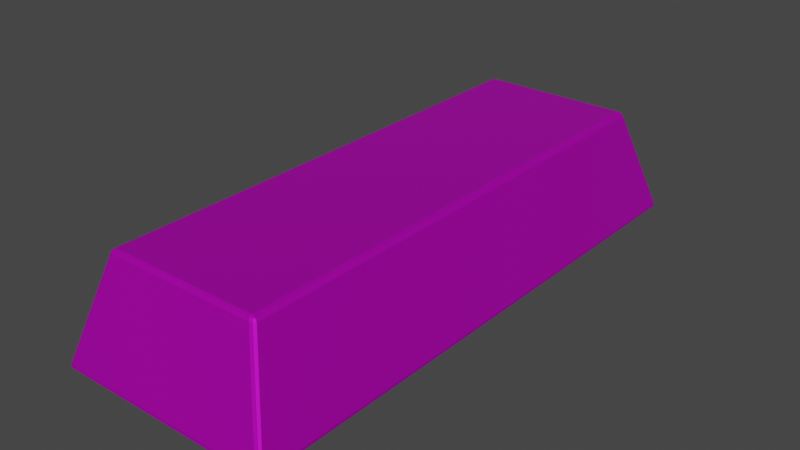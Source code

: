# Source: gold.blend  (saved by Blender 3.5.10; exported with 4.5.12 LTS)
import bpy
from mathutils import Matrix  # noqa: F401  (used for matrix-valued properties, if any)

bpy.ops.wm.read_factory_settings(use_empty=True)
scene = bpy.context.scene
scene.name = 'Scene'

# ---- collections
col_collection = bpy.data.collections.new('Collection'); scene.collection.children.link(col_collection)

# ---- images (referenced by path relative to the original .blend; pixels are not part of the script)
import os
ASSET_DIR = os.environ.get("B2B_ASSET_DIR", "")  # directory of the original .blend (textures are referenced by path, not embedded)
HERE = os.path.dirname(os.path.abspath(__file__))  # packed textures are extracted next to this script under _unpacked/

def load_image(name, relpath, width, height, colorspace="sRGB"):
    """Load a texture the original file referenced (path relative to the .blend, or extracted next to this script)."""
    p = next((c for c in (os.path.join(HERE, relpath), os.path.join(ASSET_DIR, relpath)) if relpath and os.path.exists(c)), "")
    if p:
        img = bpy.data.images.load(p, check_existing=True)
        img.name = name
    else:  # same state as the original file: an image datablock whose file is absent (Cycles renders it pink)
        img = bpy.data.images.new(name, width, height)
        img.source = "FILE"
        img.filepath = "//" + (relpath or name)
    img.colorspace_settings.name = colorspace
    return img
img_gold = load_image('gold', 'gold.png', 1024, 1024, 'sRGB')

# ---- materials (node trees are filled in below, after node groups)
mat_material_001 = bpy.data.materials.new('Material.001')
mat_material_001.use_transparent_shadow = False

# ---- material node trees
mat_material_001.use_nodes = True; mat_material_001.node_tree.nodes.clear()
_N = mat_material_001.node_tree.nodes; _L = mat_material_001.node_tree.links
n0 = _N.new('ShaderNodeBsdfPrincipled'); n0.name = 'Principled BSDF'; n0.location = (10, 300)
n0.distribution = 'GGX'
n0.subsurface_method = 'RANDOM_WALK_SKIN'
n0.inputs[1].default_value = 0.7523
n0.inputs[3].default_value = 1.45
n0.inputs[13].default_value = 0.7752
n0.inputs[27].default_value = (0.0, 0.0, 0.0, 1.0)
n0.inputs[28].default_value = 1.0
n1 = _N.new('ShaderNodeOutputMaterial'); n1.name = 'Material Output'; n1.location = (300, 300)
n2 = _N.new('ShaderNodeTexImage'); n2.name = 'Image Texture'; n2.location = (-280, 275)
n2.image = img_gold
n2.interpolation = 'Closest'
_L.new(n0.outputs[0], n1.inputs[0])
_L.new(n2.outputs[0], n0.inputs[0])
n1.is_active_output = True

# ---- world
world_world = bpy.data.worlds.new('World'); scene.world = world_world
world_world.use_nodes = True; world_world.node_tree.nodes.clear()
_N = world_world.node_tree.nodes; _L = world_world.node_tree.links
n0 = _N.new('ShaderNodeOutputWorld'); n0.name = 'World Output'; n0.location = (300, 300)
n1 = _N.new('ShaderNodeBackground'); n1.name = 'Background'; n1.location = (10, 300)
n1.inputs[0].default_value = (0.05088, 0.05088, 0.05088, 1.0)
_L.new(n1.outputs[0], n0.inputs[0])
n0.is_active_output = True
world_world.color = (0.05088, 0.05088, 0.05088)
world_world.use_sun_shadow = False
world_world.sun_shadow_jitter_overblur = 0.0

# ---- meshes
me_cube = bpy.data.meshes.new('Cube')
me_cube.from_pydata([(-0.2537, -0.09608, 0.0), (-0.2523, -0.09887, 0.003758), (-0.2552, -0.09487, 0.003556), (-0.2532, -0.09854, 0.001142), (-0.2547, -0.09785, 0.001546), (-0.2543, -0.09769, 0.003657), (-0.2553, -0.09571, 0.0009996), (-0.2251, -0.0723, 0.0925), (-0.2242, -0.06726, 0.09626), (-0.2279, -0.06818, 0.0927), (-0.2247, -0.07036, 0.09516), (-0.2262, -0.06997, 0.09482), (-0.2264, -0.06772, 0.09521), (-0.227, -0.07093, 0.09311), (-0.2537, 0.09608, 0.0), (-0.2552, 0.09487, 0.003556), (-0.2523, 0.09887, 0.003758), (-0.2553, 0.09571, 0.0009996), (-0.2547, 0.09785, 0.001546), (-0.2543, 0.09769, 0.003657), (-0.2532, 0.09854, 0.001142), (-0.2242, 0.06726, 0.09626), (-0.2251, 0.0723, 0.0925), (-0.2279, 0.06818, 0.0927), (-0.2247, 0.07036, 0.09516), (-0.2262, 0.06997, 0.09482), (-0.227, 0.07093, 0.09311), (-0.2264, 0.06772, 0.09521), (0.2537, -0.09608, 0.0), (0.2552, -0.09487, 0.003556), (0.2523, -0.09887, 0.003758), (0.2553, -0.09571, 0.0009996), (0.2547, -0.09785, 0.001546), (0.2543, -0.09769, 0.003657), (0.2532, -0.09854, 0.001142), (0.2242, -0.06726, 0.09626), (0.2251, -0.0723, 0.0925), (0.2279, -0.06818, 0.0927), (0.2247, -0.07036, 0.09516), (0.2262, -0.06997, 0.09482), (0.227, -0.07093, 0.09311), (0.2264, -0.06772, 0.09521), (0.2537, 0.09608, 0.0), (0.2523, 0.09887, 0.003758), (0.2552, 0.09487, 0.003556), (0.2532, 0.09854, 0.001142), (0.2547, 0.09785, 0.001546), (0.2543, 0.09769, 0.003657), (0.2553, 0.09571, 0.0009996), (0.2242, 0.06726, 0.09626), (0.2279, 0.06818, 0.0927), (0.2251, 0.0723, 0.0925), (0.2264, 0.06772, 0.09521), (0.2262, 0.06997, 0.09482), (0.227, 0.07093, 0.09311), (0.2247, 0.07036, 0.09516)], [], [(30, 36, 7, 1), (44, 50, 37, 29), (49, 21, 8, 35), (2, 9, 23, 15), (16, 22, 51, 43), (0, 3, 4, 6), (1, 5, 4, 3), (2, 6, 4, 5), (7, 10, 11, 13), (8, 12, 11, 10), (9, 13, 11, 12), (14, 17, 18, 20), (15, 19, 18, 17), (16, 20, 18, 19), (21, 24, 25, 27), (22, 26, 25, 24), (23, 27, 25, 26), (28, 31, 32, 34), (29, 33, 32, 31), (30, 34, 32, 33), (35, 38, 39, 41), (36, 40, 39, 38), (37, 41, 39, 40), (42, 45, 46, 48), (43, 47, 46, 45), (44, 48, 46, 47), (49, 52, 53, 55), (50, 54, 53, 52), (51, 55, 53, 54), (14, 0, 6, 17), (17, 6, 2, 15), (1, 7, 13, 5), (5, 13, 9, 2), (8, 21, 27, 12), (12, 27, 23, 9), (22, 16, 19, 26), (26, 19, 15, 23), (42, 14, 20, 45), (45, 20, 16, 43), (21, 49, 55, 24), (24, 55, 51, 22), (50, 44, 47, 54), (54, 47, 43, 51), (28, 42, 48, 31), (31, 48, 44, 29), (49, 35, 41, 52), (52, 41, 37, 50), (36, 30, 33, 40), (40, 33, 29, 37), (0, 28, 34, 3), (3, 34, 30, 1), (35, 8, 10, 38), (38, 10, 7, 36), (14, 42, 28, 0)])
_uv = me_cube.uv_layers.new(name='UVMap')
_uv.uv.foreach_set('vector', [0.6946, 0.007545, 0.8335, 0.04904, 0.8335, 0.7369, 0.6946, 0.7784, 0.8494, 0.008492, 0.9917, 0.04927, 0.9917, 0.2576, 0.8494, 0.2983, 0.3081, 0.8224, 0.3081, 0.0001638, 0.5547, 0.0001638, 0.5547, 0.8224, 0.9923, 0.6052, 0.8501, 0.5644, 0.8501, 0.3561, 0.9923, 0.3153, 0.5397, 0.007545, 0.6785, 0.04904, 0.6785, 0.7369, 0.5397, 0.7784, 0.3012, 0.7815, 0.305, 0.7807, 0.3039, 0.7829, 0.3007, 0.7838, 0.6946, 0.7784, 0.6946, 0.7814, 0.6914, 0.782, 0.6907, 0.7798, 0.9923, 0.6052, 0.9961, 0.6065, 0.995, 0.6097, 0.9917, 0.6095, 0.8335, 0.7369, 0.8378, 0.7362, 0.8373, 0.7385, 0.8346, 0.7397, 0.5231, 0.007213, 0.5238, 0.003942, 0.5272, 0.00427, 0.5278, 0.006521, 0.8501, 0.5644, 0.849, 0.5686, 0.8461, 0.5671, 0.8457, 0.5637, 0.007701, 0.7815, 0.008267, 0.7838, 0.004994, 0.7829, 0.003942, 0.7807, 0.9923, 0.3153, 0.9917, 0.311, 0.995, 0.3108, 0.9961, 0.314, 0.5397, 0.007545, 0.5357, 0.006135, 0.5364, 0.003942, 0.5397, 0.004526, 0.3176, 0.007213, 0.3129, 0.006521, 0.3135, 0.00427, 0.3169, 0.003942, 0.6785, 0.04904, 0.6796, 0.04628, 0.6824, 0.04748, 0.6828, 0.04973, 0.8501, 0.3561, 0.8457, 0.3568, 0.8461, 0.3534, 0.849, 0.3519, 0.3012, 0.006336, 0.3007, 0.003942, 0.3039, 0.004864, 0.305, 0.007057, 0.8494, 0.2983, 0.85, 0.3026, 0.8468, 0.3029, 0.8457, 0.2996, 0.6946, 0.007545, 0.6907, 0.006135, 0.6914, 0.003942, 0.6946, 0.004526, 0.5231, 0.6923, 0.5278, 0.693, 0.5272, 0.6952, 0.5238, 0.6956, 0.8335, 0.04904, 0.8346, 0.04628, 0.8373, 0.04748, 0.8378, 0.04973, 0.9917, 0.2576, 0.9961, 0.2569, 0.9956, 0.2603, 0.9927, 0.2618, 0.007701, 0.006336, 0.003942, 0.007057, 0.004994, 0.004864, 0.008267, 0.003942, 0.5397, 0.7784, 0.5397, 0.7814, 0.5364, 0.782, 0.5357, 0.7798, 0.8494, 0.008492, 0.8457, 0.007214, 0.8468, 0.003942, 0.85, 0.004192, 0.3176, 0.6923, 0.3169, 0.6956, 0.3135, 0.6952, 0.3129, 0.693, 0.9917, 0.04927, 0.9927, 0.04506, 0.9956, 0.04653, 0.9961, 0.04997, 0.6785, 0.7369, 0.6828, 0.7362, 0.6824, 0.7385, 0.6796, 0.7397, 0.007701, 0.7815, 0.3012, 0.7815, 0.3007, 0.7838, 0.008267, 0.7838, 0.9961, 0.314, 0.9961, 0.6065, 0.9923, 0.6052, 0.9923, 0.3153, 0.6946, 0.7784, 0.8335, 0.7369, 0.8346, 0.7397, 0.6946, 0.7814, 0.9917, 0.6095, 0.849, 0.5686, 0.8501, 0.5644, 0.9923, 0.6052, 0.5231, 0.007213, 0.3176, 0.007213, 0.3169, 0.003942, 0.5238, 0.003942, 0.8457, 0.5637, 0.8457, 0.3568, 0.8501, 0.3561, 0.8501, 0.5644, 0.6785, 0.04904, 0.5397, 0.007545, 0.5397, 0.004526, 0.6796, 0.04628, 0.849, 0.3519, 0.9917, 0.311, 0.9923, 0.3153, 0.8501, 0.3561, 0.007701, 0.006336, 0.007701, 0.7815, 0.003942, 0.7807, 0.003942, 0.007057, 0.5357, 0.7798, 0.5357, 0.006135, 0.5397, 0.007545, 0.5397, 0.7784, 0.3176, 0.007213, 0.3176, 0.6923, 0.3129, 0.693, 0.3129, 0.006521, 0.6828, 0.04973, 0.6828, 0.7362, 0.6785, 0.7369, 0.6785, 0.04904, 0.9917, 0.04927, 0.8494, 0.008492, 0.85, 0.004192, 0.9927, 0.04506, 0.6796, 0.7397, 0.5397, 0.7814, 0.5397, 0.7784, 0.6785, 0.7369, 0.3012, 0.006336, 0.007701, 0.006336, 0.008267, 0.003942, 0.3007, 0.003942, 0.8457, 0.2996, 0.8457, 0.007214, 0.8494, 0.008492, 0.8494, 0.2983, 0.3176, 0.6923, 0.5231, 0.6923, 0.5238, 0.6956, 0.3169, 0.6956, 0.9961, 0.04997, 0.9961, 0.2569, 0.9917, 0.2576, 0.9917, 0.04927, 0.8335, 0.04904, 0.6946, 0.007545, 0.6946, 0.004526, 0.8346, 0.04628, 0.9927, 0.2618, 0.85, 0.3026, 0.8494, 0.2983, 0.9917, 0.2576, 0.3012, 0.7815, 0.3012, 0.006336, 0.305, 0.007057, 0.305, 0.7807, 0.6907, 0.7798, 0.6907, 0.006135, 0.6946, 0.007545, 0.6946, 0.7784, 0.5797, 0.6948, 0.5797, 0.009674, 0.5844, 0.008982, 0.5844, 0.6955, 0.8378, 0.04973, 0.8378, 0.7362, 0.8335, 0.7369, 0.8335, 0.04904, 0.007701, 0.7815, 0.007701, 0.006336, 0.3012, 0.006336, 0.3012, 0.7815])
me_cube.materials.append(mat_material_001)
me_cube.update()

# ---- objects
ob_cube = bpy.data.objects.new('Cube', me_cube)

# ---- transforms, parenting, visibility, modifiers, constraints
ob_cube.location = (0.0, 0.0, 0.0)
ob_cube.rotation_euler = (0.0, -0.0, -1.571)

# ---- collection membership
col_collection.objects.link(ob_cube)

# ---- scene / render settings (as saved in the file)
scene.frame_start = 1; scene.frame_end = 250; scene.frame_set(1)
scene.render.engine = 'BLENDER_EEVEE_NEXT'
scene.cycles.use_denoising = False
scene.cycles.sampling_pattern = 'TABULATED_SOBOL'
scene.view_settings.view_transform = 'Filmic'
scene.unit_settings.scale_length = 2.0
bpy.context.view_layer.update()

# ---- added for rendering (the .blend has no active camera and no usable light): camera, sun
cam_auto = bpy.data.cameras.new('AutoCamera')
cam_auto.lens = 50.0
cam_auto.sensor_width = 36.0
cam_auto.clip_end = 1000.0
ob_auto_camera = bpy.data.objects.new('AutoCamera', cam_auto)
scene.collection.objects.link(ob_auto_camera)
ob_auto_camera.location = (0.514332, -0.617198, 0.459594)
ob_auto_camera.rotation_euler = (1.09748, -7.21219e-08, 0.694738)
scene.camera = ob_auto_camera
light_auto_sun = bpy.data.lights.new('AutoSun', 'SUN')
light_auto_sun.energy = 3.0
light_auto_sun.angle = 0.0523599
ob_auto_sun = bpy.data.objects.new('AutoSun', light_auto_sun)
scene.collection.objects.link(ob_auto_sun)
ob_auto_sun.rotation_euler = (0.872665, 0.174533, 0.523599)
bpy.context.view_layer.update()
